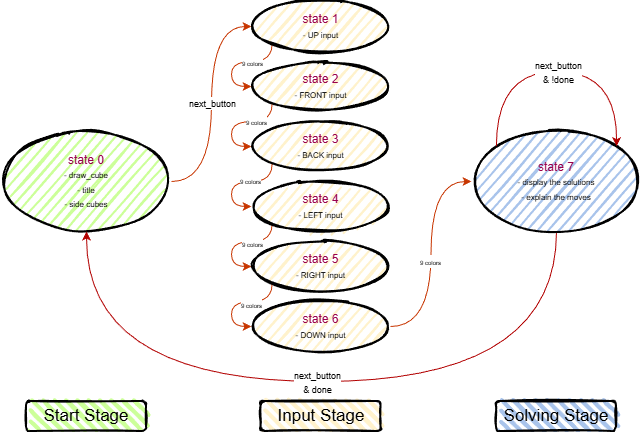

The diagram above was exported from draw.io. Its source (the exported page's mxGraphModel, read from the mxfile embedded in the PNG):
<mxGraphModel dx="928" dy="2871" grid="1" gridSize="10" guides="1" tooltips="1" connect="1" arrows="1" fold="1" page="1" pageScale="1" pageWidth="827" pageHeight="1169" math="0" shadow="0">
  <root>
    <mxCell id="0" />
    <mxCell id="1" parent="0" />
    <mxCell id="zqG5jx-2MMuSByJlDV8s-1" edge="1" parent="1" source="zqG5jx-2MMuSByJlDV8s-3" style="edgeStyle=orthogonalEdgeStyle;rounded=0;orthogonalLoop=1;jettySize=auto;html=1;exitX=1;exitY=0.5;exitDx=0;exitDy=0;entryX=0;entryY=0.5;entryDx=0;entryDy=0;curved=1;fillColor=#fa6800;strokeColor=#C73500;" target="zqG5jx-2MMuSByJlDV8s-9">
      <mxGeometry relative="1" as="geometry" />
    </mxCell>
    <mxCell id="zqG5jx-2MMuSByJlDV8s-2" connectable="0" parent="zqG5jx-2MMuSByJlDV8s-1" style="edgeLabel;html=1;align=center;verticalAlign=middle;resizable=0;points=[];" value="&lt;font style=&quot;font-size: 9px;&quot;&gt;next_button&lt;/font&gt;" vertex="1">
      <mxGeometry relative="1" x="0.0148" as="geometry">
        <mxPoint as="offset" />
      </mxGeometry>
    </mxCell>
    <mxCell id="zqG5jx-2MMuSByJlDV8s-3" parent="1" style="ellipse;whiteSpace=wrap;html=1;strokeWidth=2;fillWeight=2;hachureGap=8;fillColor=#CCFF99;fillStyle=dots;sketch=1;" value="&lt;font style=&quot;color: rgb(153, 0, 77);&quot;&gt;state 0&lt;/font&gt;&lt;div&gt;&lt;font style=&quot;font-size: 8px;&quot;&gt;- draw_cube&lt;/font&gt;&lt;/div&gt;&lt;div&gt;&lt;span style=&quot;font-size: 8px; background-color: transparent; color: light-dark(rgb(0, 0, 0), rgb(255, 255, 255));&quot;&gt;- title&lt;/span&gt;&lt;/div&gt;&lt;div&gt;&lt;span style=&quot;font-size: 8px; background-color: transparent; color: light-dark(rgb(0, 0, 0), rgb(255, 255, 255));&quot;&gt;- side cubes&lt;/span&gt;&lt;/div&gt;" vertex="1">
      <mxGeometry height="100" width="170" x="94" y="-1550" as="geometry" />
    </mxCell>
    <mxCell id="zqG5jx-2MMuSByJlDV8s-4" edge="1" parent="1" source="zqG5jx-2MMuSByJlDV8s-6" style="edgeStyle=orthogonalEdgeStyle;rounded=0;orthogonalLoop=1;jettySize=auto;html=1;exitX=0.5;exitY=1;exitDx=0;exitDy=0;entryX=0.5;entryY=1;entryDx=0;entryDy=0;curved=1;fillColor=#e51400;strokeColor=#B20000;" target="zqG5jx-2MMuSByJlDV8s-3">
      <mxGeometry relative="1" as="geometry">
        <Array as="points">
          <mxPoint x="649" y="-1300" />
          <mxPoint x="179" y="-1300" />
        </Array>
      </mxGeometry>
    </mxCell>
    <mxCell id="zqG5jx-2MMuSByJlDV8s-5" connectable="0" parent="zqG5jx-2MMuSByJlDV8s-4" style="edgeLabel;html=1;align=center;verticalAlign=middle;resizable=0;points=[];" value="&lt;font style=&quot;font-size: 9px;&quot;&gt;next_button&lt;/font&gt;&lt;div&gt;&lt;font style=&quot;font-size: 9px;&quot;&gt;&amp;amp; done&lt;/font&gt;&lt;/div&gt;" vertex="1">
      <mxGeometry relative="1" x="0.0134" as="geometry">
        <mxPoint as="offset" />
      </mxGeometry>
    </mxCell>
    <mxCell id="zqG5jx-2MMuSByJlDV8s-6" parent="1" style="ellipse;whiteSpace=wrap;html=1;strokeWidth=2;fillWeight=2;hachureGap=8;fillColor=#A9C4EB;fillStyle=dots;sketch=1;" value="&lt;font style=&quot;color: rgb(153, 0, 77);&quot;&gt;state 7&lt;/font&gt;&lt;div&gt;&lt;font style=&quot;font-size: 8px;&quot;&gt;&lt;span style=&quot;background-color: transparent; color: light-dark(rgb(0, 0, 0), rgb(255, 255, 255));&quot;&gt;- display the solutions&lt;/span&gt;&lt;br&gt;&lt;span style=&quot;background-color: transparent; color: light-dark(rgb(0, 0, 0), rgb(255, 255, 255));&quot;&gt;- explain the moves&lt;/span&gt;&lt;/font&gt;&lt;/div&gt;" vertex="1">
      <mxGeometry height="100" width="170" x="564" y="-1550" as="geometry" />
    </mxCell>
    <mxCell id="zqG5jx-2MMuSByJlDV8s-7" edge="1" parent="1" source="zqG5jx-2MMuSByJlDV8s-9" style="edgeStyle=orthogonalEdgeStyle;rounded=0;orthogonalLoop=1;jettySize=auto;html=1;exitX=0;exitY=1;exitDx=0;exitDy=0;entryX=0;entryY=0.5;entryDx=0;entryDy=0;curved=1;fillColor=#fa6800;strokeColor=#C73500;" target="zqG5jx-2MMuSByJlDV8s-12">
      <mxGeometry relative="1" as="geometry">
        <Array as="points">
          <mxPoint x="364" y="-1620" />
          <mxPoint x="324" y="-1620" />
          <mxPoint x="324" y="-1595" />
        </Array>
      </mxGeometry>
    </mxCell>
    <mxCell id="zqG5jx-2MMuSByJlDV8s-8" connectable="0" parent="zqG5jx-2MMuSByJlDV8s-7" style="edgeLabel;html=1;align=center;verticalAlign=middle;resizable=0;points=[];" value="&lt;font style=&quot;font-size: 6px;&quot;&gt;9 colors&lt;/font&gt;" vertex="1">
      <mxGeometry relative="1" x="-0.2781" as="geometry">
        <mxPoint as="offset" />
      </mxGeometry>
    </mxCell>
    <mxCell id="zqG5jx-2MMuSByJlDV8s-9" parent="1" style="ellipse;whiteSpace=wrap;html=1;strokeWidth=2;fillWeight=2;hachureGap=8;fillColor=#FFF2CC;fillStyle=dots;sketch=1;" value="&lt;font style=&quot;color: rgb(153, 0, 77);&quot;&gt;state 1&lt;/font&gt;&lt;div&gt;&lt;font style=&quot;font-size: 8px;&quot;&gt;- UP input&lt;/font&gt;&lt;/div&gt;" vertex="1">
      <mxGeometry height="50" width="139" x="344" y="-1680" as="geometry" />
    </mxCell>
    <mxCell id="zqG5jx-2MMuSByJlDV8s-10" edge="1" parent="1" source="zqG5jx-2MMuSByJlDV8s-12" style="edgeStyle=orthogonalEdgeStyle;rounded=0;orthogonalLoop=1;jettySize=auto;html=1;exitX=0;exitY=1;exitDx=0;exitDy=0;entryX=0;entryY=0.5;entryDx=0;entryDy=0;curved=1;fillColor=#fa6800;strokeColor=#C73500;" target="zqG5jx-2MMuSByJlDV8s-15">
      <mxGeometry relative="1" as="geometry">
        <Array as="points">
          <mxPoint x="364" y="-1560" />
          <mxPoint x="324" y="-1560" />
          <mxPoint x="324" y="-1535" />
        </Array>
      </mxGeometry>
    </mxCell>
    <mxCell id="zqG5jx-2MMuSByJlDV8s-11" connectable="0" parent="zqG5jx-2MMuSByJlDV8s-10" style="edgeLabel;html=1;align=center;verticalAlign=middle;resizable=0;points=[];" value="&lt;font style=&quot;font-size: 6px;&quot;&gt;9 colors&lt;/font&gt;" vertex="1">
      <mxGeometry relative="1" x="-0.363" y="-1" as="geometry">
        <mxPoint as="offset" />
      </mxGeometry>
    </mxCell>
    <mxCell id="zqG5jx-2MMuSByJlDV8s-12" parent="1" style="ellipse;whiteSpace=wrap;html=1;strokeWidth=2;fillWeight=2;hachureGap=8;fillColor=#FFF2CC;fillStyle=dots;sketch=1;" value="&lt;font style=&quot;color: rgb(153, 0, 77);&quot;&gt;state 2&lt;/font&gt;&lt;div&gt;&lt;font style=&quot;font-size: 8px;&quot;&gt;- FRONT input&lt;/font&gt;&lt;/div&gt;" vertex="1">
      <mxGeometry height="50" width="139" x="344" y="-1620" as="geometry" />
    </mxCell>
    <mxCell id="zqG5jx-2MMuSByJlDV8s-13" edge="1" parent="1" source="zqG5jx-2MMuSByJlDV8s-15" style="edgeStyle=orthogonalEdgeStyle;rounded=0;orthogonalLoop=1;jettySize=auto;html=1;exitX=0;exitY=1;exitDx=0;exitDy=0;entryX=0;entryY=0.5;entryDx=0;entryDy=0;curved=1;fillColor=#fa6800;strokeColor=#C73500;" target="zqG5jx-2MMuSByJlDV8s-18">
      <mxGeometry relative="1" as="geometry">
        <Array as="points">
          <mxPoint x="364" y="-1500" />
          <mxPoint x="324" y="-1500" />
          <mxPoint x="324" y="-1475" />
        </Array>
      </mxGeometry>
    </mxCell>
    <mxCell id="zqG5jx-2MMuSByJlDV8s-14" connectable="0" parent="zqG5jx-2MMuSByJlDV8s-13" style="edgeLabel;html=1;align=center;verticalAlign=middle;resizable=0;points=[];" value="&lt;span style=&quot;font-size: 6px;&quot;&gt;9 colors&lt;/span&gt;" vertex="1">
      <mxGeometry relative="1" x="-0.2441" y="-2" as="geometry">
        <mxPoint as="offset" />
      </mxGeometry>
    </mxCell>
    <mxCell id="zqG5jx-2MMuSByJlDV8s-15" parent="1" style="ellipse;whiteSpace=wrap;html=1;strokeWidth=2;fillWeight=2;hachureGap=8;fillColor=#FFF2CC;fillStyle=dots;sketch=1;" value="&lt;font style=&quot;color: rgb(153, 0, 77);&quot;&gt;state 3&lt;/font&gt;&lt;div&gt;&lt;font style=&quot;font-size: 8px;&quot;&gt;- BACK input&lt;/font&gt;&lt;/div&gt;" vertex="1">
      <mxGeometry height="50" width="139" x="344" y="-1560" as="geometry" />
    </mxCell>
    <mxCell id="zqG5jx-2MMuSByJlDV8s-16" edge="1" parent="1" source="zqG5jx-2MMuSByJlDV8s-18" style="edgeStyle=orthogonalEdgeStyle;rounded=0;orthogonalLoop=1;jettySize=auto;html=1;exitX=0;exitY=1;exitDx=0;exitDy=0;entryX=0;entryY=0.5;entryDx=0;entryDy=0;curved=1;fillColor=#fa6800;strokeColor=#C73500;" target="zqG5jx-2MMuSByJlDV8s-21">
      <mxGeometry relative="1" as="geometry">
        <Array as="points">
          <mxPoint x="364" y="-1440" />
          <mxPoint x="324" y="-1440" />
          <mxPoint x="324" y="-1415" />
        </Array>
      </mxGeometry>
    </mxCell>
    <mxCell id="zqG5jx-2MMuSByJlDV8s-17" connectable="0" parent="zqG5jx-2MMuSByJlDV8s-16" style="edgeLabel;html=1;align=center;verticalAlign=middle;resizable=0;points=[];" value="&lt;span style=&quot;font-size: 6px;&quot;&gt;9 colors&lt;/span&gt;" vertex="1">
      <mxGeometry relative="1" x="-0.2781" y="1" as="geometry">
        <mxPoint as="offset" />
      </mxGeometry>
    </mxCell>
    <mxCell id="zqG5jx-2MMuSByJlDV8s-18" parent="1" style="ellipse;whiteSpace=wrap;html=1;strokeWidth=2;fillWeight=2;hachureGap=8;fillColor=#FFF2CC;fillStyle=dots;sketch=1;" value="&lt;font style=&quot;color: rgb(153, 0, 77);&quot;&gt;state 4&lt;/font&gt;&lt;div&gt;&lt;font style=&quot;font-size: 8px;&quot;&gt;- LEFT input&lt;/font&gt;&lt;/div&gt;" vertex="1">
      <mxGeometry height="50" width="139" x="344" y="-1500" as="geometry" />
    </mxCell>
    <mxCell id="zqG5jx-2MMuSByJlDV8s-19" edge="1" parent="1" source="zqG5jx-2MMuSByJlDV8s-21" style="edgeStyle=orthogonalEdgeStyle;rounded=0;orthogonalLoop=1;jettySize=auto;html=1;exitX=0;exitY=1;exitDx=0;exitDy=0;entryX=0;entryY=0.5;entryDx=0;entryDy=0;curved=1;fillColor=#fa6800;strokeColor=#C73500;" target="zqG5jx-2MMuSByJlDV8s-24">
      <mxGeometry relative="1" as="geometry">
        <Array as="points">
          <mxPoint x="364" y="-1380" />
          <mxPoint x="324" y="-1380" />
          <mxPoint x="324" y="-1355" />
        </Array>
      </mxGeometry>
    </mxCell>
    <mxCell id="zqG5jx-2MMuSByJlDV8s-20" connectable="0" parent="zqG5jx-2MMuSByJlDV8s-19" style="edgeLabel;html=1;align=center;verticalAlign=middle;resizable=0;points=[];" value="&lt;span style=&quot;font-size: 6px;&quot;&gt;9 colors&lt;/span&gt;" vertex="1">
      <mxGeometry relative="1" x="-0.2611" y="2" as="geometry">
        <mxPoint as="offset" />
      </mxGeometry>
    </mxCell>
    <mxCell id="zqG5jx-2MMuSByJlDV8s-21" parent="1" style="ellipse;whiteSpace=wrap;html=1;strokeWidth=2;fillWeight=2;hachureGap=8;fillColor=#FFF2CC;fillStyle=dots;sketch=1;" value="&lt;font style=&quot;color: rgb(153, 0, 77);&quot;&gt;state 5&lt;/font&gt;&lt;div&gt;&lt;font style=&quot;font-size: 8px;&quot;&gt;- RIGHT input&lt;/font&gt;&lt;/div&gt;" vertex="1">
      <mxGeometry height="50" width="139" x="344" y="-1440" as="geometry" />
    </mxCell>
    <mxCell id="zqG5jx-2MMuSByJlDV8s-22" edge="1" parent="1" source="zqG5jx-2MMuSByJlDV8s-24" style="edgeStyle=orthogonalEdgeStyle;rounded=0;orthogonalLoop=1;jettySize=auto;html=1;exitX=1;exitY=0.5;exitDx=0;exitDy=0;entryX=0;entryY=0.5;entryDx=0;entryDy=0;curved=1;fillColor=#fa6800;strokeColor=#C73500;" target="zqG5jx-2MMuSByJlDV8s-6">
      <mxGeometry relative="1" as="geometry" />
    </mxCell>
    <mxCell id="zqG5jx-2MMuSByJlDV8s-23" connectable="0" parent="zqG5jx-2MMuSByJlDV8s-22" style="edgeLabel;html=1;align=center;verticalAlign=middle;resizable=0;points=[];" value="&lt;span style=&quot;font-size: 6px;&quot;&gt;9 colors&lt;/span&gt;" vertex="1">
      <mxGeometry relative="1" x="-0.0579" y="1" as="geometry">
        <mxPoint as="offset" />
      </mxGeometry>
    </mxCell>
    <mxCell id="zqG5jx-2MMuSByJlDV8s-24" parent="1" style="ellipse;whiteSpace=wrap;html=1;strokeWidth=2;fillWeight=2;hachureGap=8;fillColor=#FFF2CC;fillStyle=dots;sketch=1;" value="&lt;font style=&quot;color: rgb(153, 0, 77);&quot;&gt;state 6&lt;/font&gt;&lt;div&gt;&lt;font style=&quot;font-size: 8px;&quot;&gt;- DOWN input&lt;/font&gt;&lt;/div&gt;" vertex="1">
      <mxGeometry height="50" width="139" x="344" y="-1380" as="geometry" />
    </mxCell>
    <mxCell id="zqG5jx-2MMuSByJlDV8s-25" edge="1" parent="1" source="zqG5jx-2MMuSByJlDV8s-6" style="edgeStyle=orthogonalEdgeStyle;rounded=0;orthogonalLoop=1;jettySize=auto;html=1;exitX=0;exitY=0;exitDx=0;exitDy=0;entryX=1;entryY=0;entryDx=0;entryDy=0;curved=1;fillColor=#e51400;strokeColor=#B20000;" target="zqG5jx-2MMuSByJlDV8s-6">
      <mxGeometry relative="1" as="geometry">
        <Array as="points">
          <mxPoint x="589" y="-1610" />
          <mxPoint x="709" y="-1610" />
        </Array>
      </mxGeometry>
    </mxCell>
    <mxCell id="zqG5jx-2MMuSByJlDV8s-26" connectable="0" parent="zqG5jx-2MMuSByJlDV8s-25" style="edgeLabel;html=1;align=center;verticalAlign=middle;resizable=0;points=[];" value="&lt;font style=&quot;font-size: 9px;&quot;&gt;next_button&lt;br&gt;&amp;amp; !done&lt;/font&gt;" vertex="1">
      <mxGeometry relative="1" x="0.0117" as="geometry">
        <mxPoint as="offset" />
      </mxGeometry>
    </mxCell>
    <mxCell id="zqG5jx-2MMuSByJlDV8s-27" parent="1" style="rounded=1;whiteSpace=wrap;html=1;strokeWidth=2;fillWeight=4;hachureGap=8;hachureAngle=45;fillColor=#CCFF99;sketch=1;" value="&lt;span style=&quot;font-size: 17px; text-wrap-mode: nowrap;&quot;&gt;Start Stage&lt;/span&gt;" vertex="1">
      <mxGeometry height="30" width="120" x="119" y="-1280" as="geometry" />
    </mxCell>
    <mxCell id="zqG5jx-2MMuSByJlDV8s-28" parent="1" style="rounded=1;whiteSpace=wrap;html=1;strokeWidth=2;fillWeight=4;hachureGap=8;hachureAngle=45;fillColor=#FFF2CC;sketch=1;" value="&lt;span style=&quot;font-size: 17px; text-wrap-mode: nowrap;&quot;&gt;Input Stage&lt;/span&gt;" vertex="1">
      <mxGeometry height="30" width="120" x="353.5" y="-1280" as="geometry" />
    </mxCell>
    <mxCell id="zqG5jx-2MMuSByJlDV8s-29" parent="1" style="rounded=1;whiteSpace=wrap;html=1;strokeWidth=2;fillWeight=4;hachureGap=8;hachureAngle=45;fillColor=#A9C4EB;sketch=1;" value="&lt;span style=&quot;font-size: 17px; text-wrap-mode: nowrap;&quot;&gt;Solving Stage&lt;/span&gt;" vertex="1">
      <mxGeometry height="30" width="120" x="589" y="-1280" as="geometry" />
    </mxCell>
  </root>
</mxGraphModel>